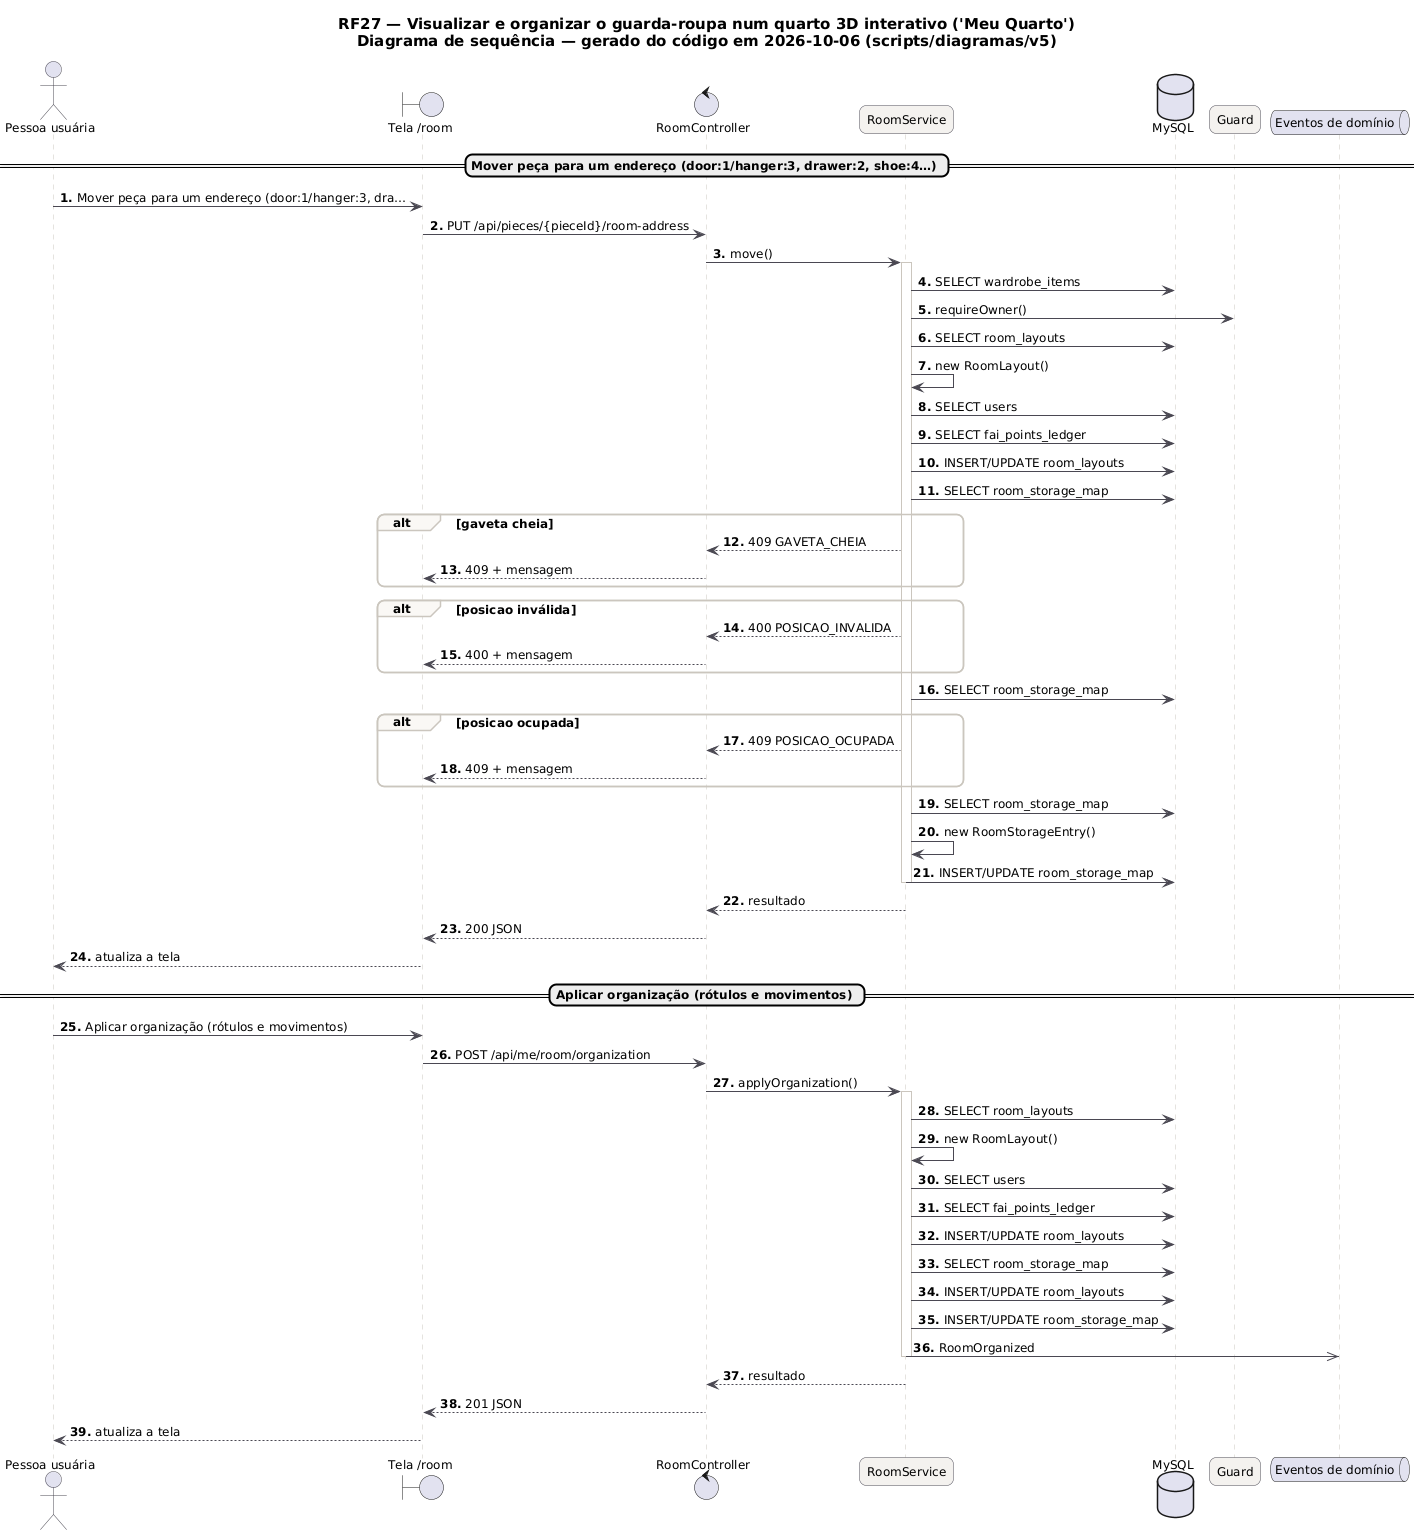

The diagram above was rendered by PlantUML. Its source (embedded in the PNG):
@startuml RF27_Sequencia
skinparam backgroundColor #FFFFFF
skinparam shadowing false
skinparam defaultFontName "DejaVu Sans"
skinparam defaultFontSize 12
skinparam titleFontSize 15
skinparam roundcorner 14
skinparam ArrowColor #52606D
skinparam note {
  BackgroundColor #FFFDEB
  BorderColor #D8CE78
  FontColor #554F24
}
skinparam sequence {
  ArrowColor #4A4852
  LifeLineBorderColor #CBC6BE
  ParticipantBackgroundColor #F4F2EF
  ParticipantBorderColor #4A4852
  ActorBorderColor #4A4852
  GroupBorderColor #CBC6BE
  GroupBackgroundColor #FAF8F5
}
autonumber "<b>0."
title RF27 — Visualizar e organizar o guarda-roupa num quarto 3D interativo ('Meu Quarto')\nDiagrama de sequência — gerado do código em 2026-10-06 (scripts/diagramas/v5)

actor "Pessoa usuária" as U
boundary "Tela /room" as P
control "RoomController" as RoomController
participant "RoomService" as RoomService
database "MySQL" as DB_MySQL
participant "Guard" as Guard
queue "Eventos de domínio" as EV
== Mover peça para um endereço (door:1/hanger:3, drawer:2, shoe:4…) ==
U -> P : Mover peça para um endereço (door:1/hanger:3, dra…
P -> RoomController : PUT /api/pieces/{pieceId}/room-address
RoomController -> RoomService : move()
activate RoomService
RoomService -> DB_MySQL : SELECT wardrobe_items
RoomService -> Guard : requireOwner()
RoomService -> DB_MySQL : SELECT room_layouts
RoomService -> RoomService : new RoomLayout()
RoomService -> DB_MySQL : SELECT users
RoomService -> DB_MySQL : SELECT fai_points_ledger
RoomService -> DB_MySQL : INSERT/UPDATE room_layouts
RoomService -> DB_MySQL : SELECT room_storage_map
alt gaveta cheia
RoomService --> RoomController : 409 GAVETA_CHEIA
RoomController --> P : 409 + mensagem
end
alt posicao inválida
RoomService --> RoomController : 400 POSICAO_INVALIDA
RoomController --> P : 400 + mensagem
end
RoomService -> DB_MySQL : SELECT room_storage_map
alt posicao ocupada
RoomService --> RoomController : 409 POSICAO_OCUPADA
RoomController --> P : 409 + mensagem
end
RoomService -> DB_MySQL : SELECT room_storage_map
RoomService -> RoomService : new RoomStorageEntry()
RoomService -> DB_MySQL : INSERT/UPDATE room_storage_map
deactivate RoomService
RoomService --> RoomController : resultado
RoomController --> P : 200 JSON
P --> U : atualiza a tela
== Aplicar organização (rótulos e movimentos) ==
U -> P : Aplicar organização (rótulos e movimentos)
P -> RoomController : POST /api/me/room/organization
RoomController -> RoomService : applyOrganization()
activate RoomService
RoomService -> DB_MySQL : SELECT room_layouts
RoomService -> RoomService : new RoomLayout()
RoomService -> DB_MySQL : SELECT users
RoomService -> DB_MySQL : SELECT fai_points_ledger
RoomService -> DB_MySQL : INSERT/UPDATE room_layouts
RoomService -> DB_MySQL : SELECT room_storage_map
RoomService -> DB_MySQL : INSERT/UPDATE room_layouts
RoomService -> DB_MySQL : INSERT/UPDATE room_storage_map
RoomService ->> EV : RoomOrganized
deactivate RoomService
RoomService --> RoomController : resultado
RoomController --> P : 201 JSON
P --> U : atualiza a tela
@enduml